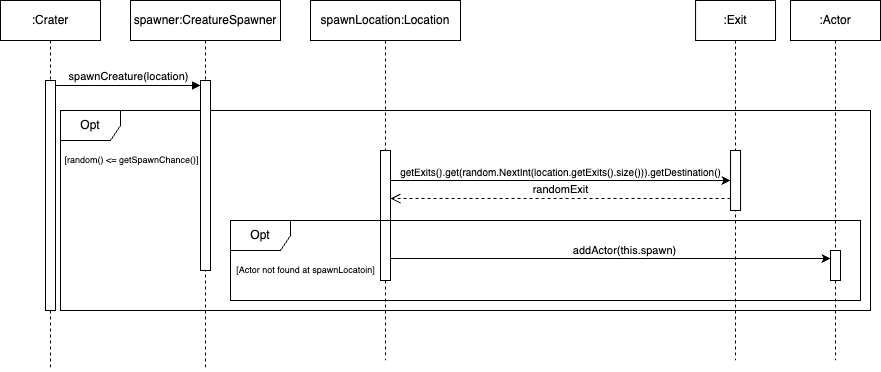

The diagram above was exported from draw.io. Its source (the exported page's mxGraphModel, read from the mxfile embedded in the PNG):
<mxGraphModel dx="1193" dy="800" grid="1" gridSize="10" guides="1" tooltips="1" connect="1" arrows="1" fold="1" page="1" pageScale="1" pageWidth="850" pageHeight="1100" math="0" shadow="0">
  <root>
    <mxCell id="0" />
    <mxCell id="1" parent="0" />
    <mxCell id="-pTGUJRhl0b7sB0xMA3D-24" value="Opt" style="shape=umlFrame;whiteSpace=wrap;html=1;pointerEvents=0;" vertex="1" parent="1">
      <mxGeometry x="290" y="250" width="810" height="200" as="geometry" />
    </mxCell>
    <mxCell id="-pTGUJRhl0b7sB0xMA3D-4" value=":Crater" style="shape=umlLifeline;perimeter=lifelinePerimeter;whiteSpace=wrap;html=1;container=1;dropTarget=0;collapsible=0;recursiveResize=0;outlineConnect=0;portConstraint=eastwest;newEdgeStyle={&quot;curved&quot;:0,&quot;rounded&quot;:0};" vertex="1" parent="1">
      <mxGeometry x="230" y="140" width="100" height="370" as="geometry" />
    </mxCell>
    <mxCell id="-pTGUJRhl0b7sB0xMA3D-23" value="" style="html=1;points=[[0,0,0,0,5],[0,1,0,0,-5],[1,0,0,0,5],[1,1,0,0,-5]];perimeter=orthogonalPerimeter;outlineConnect=0;targetShapes=umlLifeline;portConstraint=eastwest;newEdgeStyle={&quot;curved&quot;:0,&quot;rounded&quot;:0};" vertex="1" parent="-pTGUJRhl0b7sB0xMA3D-4">
      <mxGeometry x="45" y="80" width="10" height="230" as="geometry" />
    </mxCell>
    <mxCell id="-pTGUJRhl0b7sB0xMA3D-6" value="spawner:CreatureSpawner" style="shape=umlLifeline;perimeter=lifelinePerimeter;whiteSpace=wrap;html=1;container=1;dropTarget=0;collapsible=0;recursiveResize=0;outlineConnect=0;portConstraint=eastwest;newEdgeStyle={&quot;curved&quot;:0,&quot;rounded&quot;:0};" vertex="1" parent="1">
      <mxGeometry x="360" y="140" width="150" height="370" as="geometry" />
    </mxCell>
    <mxCell id="-pTGUJRhl0b7sB0xMA3D-12" value="" style="html=1;points=[[0,0,0,0,5],[0,1,0,0,-5],[1,0,0,0,5],[1,1,0,0,-5]];perimeter=orthogonalPerimeter;outlineConnect=0;targetShapes=umlLifeline;portConstraint=eastwest;newEdgeStyle={&quot;curved&quot;:0,&quot;rounded&quot;:0};" vertex="1" parent="-pTGUJRhl0b7sB0xMA3D-6">
      <mxGeometry x="70" y="80" width="10" height="190" as="geometry" />
    </mxCell>
    <mxCell id="-pTGUJRhl0b7sB0xMA3D-13" value="spawnCreature(location)" style="html=1;verticalAlign=bottom;endArrow=block;curved=0;rounded=0;entryX=0;entryY=0;entryDx=0;entryDy=5;exitX=1;exitY=0;exitDx=0;exitDy=5;exitPerimeter=0;" edge="1" target="-pTGUJRhl0b7sB0xMA3D-12" parent="1" source="-pTGUJRhl0b7sB0xMA3D-23">
      <mxGeometry relative="1" as="geometry">
        <mxPoint x="290" y="355" as="sourcePoint" />
      </mxGeometry>
    </mxCell>
    <mxCell id="-pTGUJRhl0b7sB0xMA3D-27" value="[random() &amp;lt;= getSpawnChance()]" style="text;html=1;align=center;verticalAlign=middle;resizable=0;points=[];autosize=1;strokeColor=none;fillColor=none;fontSize=9;" vertex="1" parent="1">
      <mxGeometry x="281" y="290" width="160" height="20" as="geometry" />
    </mxCell>
    <mxCell id="-pTGUJRhl0b7sB0xMA3D-29" value="spawnLocation:Location" style="shape=umlLifeline;perimeter=lifelinePerimeter;whiteSpace=wrap;html=1;container=1;dropTarget=0;collapsible=0;recursiveResize=0;outlineConnect=0;portConstraint=eastwest;newEdgeStyle={&quot;curved&quot;:0,&quot;rounded&quot;:0};" vertex="1" parent="1">
      <mxGeometry x="540" y="140" width="150" height="360" as="geometry" />
    </mxCell>
    <mxCell id="-pTGUJRhl0b7sB0xMA3D-30" value="" style="html=1;points=[[0,0,0,0,5],[0,1,0,0,-5],[1,0,0,0,5],[1,1,0,0,-5]];perimeter=orthogonalPerimeter;outlineConnect=0;targetShapes=umlLifeline;portConstraint=eastwest;newEdgeStyle={&quot;curved&quot;:0,&quot;rounded&quot;:0};" vertex="1" parent="-pTGUJRhl0b7sB0xMA3D-29">
      <mxGeometry x="70" y="150" width="10" height="130" as="geometry" />
    </mxCell>
    <mxCell id="-pTGUJRhl0b7sB0xMA3D-31" value=":Exit" style="shape=umlLifeline;perimeter=lifelinePerimeter;whiteSpace=wrap;html=1;container=0;dropTarget=0;collapsible=0;recursiveResize=0;outlineConnect=0;portConstraint=eastwest;newEdgeStyle={&quot;curved&quot;:0,&quot;rounded&quot;:0};" vertex="1" parent="1">
      <mxGeometry x="925.0799999999999" y="140" width="79.95" height="360" as="geometry" />
    </mxCell>
    <mxCell id="-pTGUJRhl0b7sB0xMA3D-33" style="edgeStyle=orthogonalEdgeStyle;rounded=0;orthogonalLoop=1;jettySize=auto;html=1;curved=0;" edge="1" parent="1" source="-pTGUJRhl0b7sB0xMA3D-30" target="-pTGUJRhl0b7sB0xMA3D-32">
      <mxGeometry relative="1" as="geometry">
        <mxPoint x="780" y="310" as="targetPoint" />
        <Array as="points">
          <mxPoint x="710" y="320" />
          <mxPoint x="710" y="320" />
        </Array>
      </mxGeometry>
    </mxCell>
    <mxCell id="-pTGUJRhl0b7sB0xMA3D-34" value="getExits().get(random.NextInt(location.getExits().size())).getDestination()" style="edgeLabel;html=1;align=center;verticalAlign=middle;resizable=0;points=[];fontSize=10;" vertex="1" connectable="0" parent="-pTGUJRhl0b7sB0xMA3D-33">
      <mxGeometry x="-0.2403" y="1" relative="1" as="geometry">
        <mxPoint x="41" y="-9" as="offset" />
      </mxGeometry>
    </mxCell>
    <mxCell id="-pTGUJRhl0b7sB0xMA3D-35" value="randomExit" style="html=1;verticalAlign=bottom;endArrow=open;dashed=1;endSize=8;curved=0;rounded=0;" edge="1" parent="1" source="-pTGUJRhl0b7sB0xMA3D-32">
      <mxGeometry relative="1" as="geometry">
        <mxPoint x="780" y="338" as="sourcePoint" />
        <mxPoint x="620" y="338" as="targetPoint" />
        <mxPoint as="offset" />
      </mxGeometry>
    </mxCell>
    <mxCell id="-pTGUJRhl0b7sB0xMA3D-38" value="Opt" style="shape=umlFrame;whiteSpace=wrap;html=1;pointerEvents=0;" vertex="1" parent="1">
      <mxGeometry x="460" y="360" width="630" height="80" as="geometry" />
    </mxCell>
    <mxCell id="-pTGUJRhl0b7sB0xMA3D-39" value="[Actor not found at spawnLocatoin]" style="text;html=1;align=center;verticalAlign=middle;resizable=0;points=[];autosize=1;strokeColor=none;fillColor=none;fontSize=9;" vertex="1" parent="1">
      <mxGeometry x="455" y="400" width="160" height="20" as="geometry" />
    </mxCell>
    <mxCell id="-pTGUJRhl0b7sB0xMA3D-40" value=":Actor" style="shape=umlLifeline;perimeter=lifelinePerimeter;whiteSpace=wrap;html=1;container=1;dropTarget=0;collapsible=0;recursiveResize=0;outlineConnect=0;portConstraint=eastwest;newEdgeStyle={&quot;curved&quot;:0,&quot;rounded&quot;:0};" vertex="1" parent="1">
      <mxGeometry x="1020" y="140" width="90" height="360" as="geometry" />
    </mxCell>
    <mxCell id="-pTGUJRhl0b7sB0xMA3D-41" value="" style="html=1;points=[[0,0,0,0,5],[0,1,0,0,-5],[1,0,0,0,5],[1,1,0,0,-5]];perimeter=orthogonalPerimeter;outlineConnect=0;targetShapes=umlLifeline;portConstraint=eastwest;newEdgeStyle={&quot;curved&quot;:0,&quot;rounded&quot;:0};" vertex="1" parent="-pTGUJRhl0b7sB0xMA3D-40">
      <mxGeometry x="40" y="250" width="10" height="30" as="geometry" />
    </mxCell>
    <mxCell id="-pTGUJRhl0b7sB0xMA3D-44" style="edgeStyle=orthogonalEdgeStyle;rounded=0;orthogonalLoop=1;jettySize=auto;html=1;curved=0;" edge="1" parent="1" target="-pTGUJRhl0b7sB0xMA3D-41">
      <mxGeometry relative="1" as="geometry">
        <mxPoint x="620" y="398" as="sourcePoint" />
        <mxPoint x="1040" y="398" as="targetPoint" />
        <Array as="points">
          <mxPoint x="786" y="399" />
        </Array>
      </mxGeometry>
    </mxCell>
    <mxCell id="-pTGUJRhl0b7sB0xMA3D-45" value="addActor(this.spawn)" style="edgeLabel;html=1;align=center;verticalAlign=middle;resizable=0;points=[];" vertex="1" connectable="0" parent="-pTGUJRhl0b7sB0xMA3D-44">
      <mxGeometry x="-0.2403" y="1" relative="1" as="geometry">
        <mxPoint x="66" y="-8" as="offset" />
      </mxGeometry>
    </mxCell>
    <mxCell id="-pTGUJRhl0b7sB0xMA3D-32" value="" style="html=1;points=[[0,0,0,0,5],[0,1,0,0,-5],[1,0,0,0,5],[1,1,0,0,-5]];perimeter=orthogonalPerimeter;outlineConnect=0;targetShapes=umlLifeline;portConstraint=eastwest;newEdgeStyle={&quot;curved&quot;:0,&quot;rounded&quot;:0};" vertex="1" parent="1">
      <mxGeometry x="960.05" y="290" width="10" height="60" as="geometry" />
    </mxCell>
  </root>
</mxGraphModel>